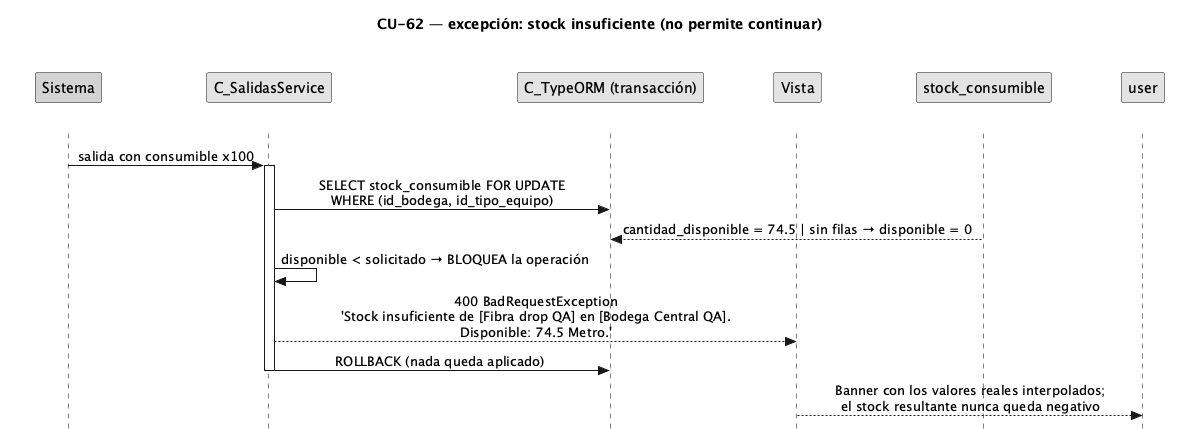

The diagram above was rendered by PlantUML. Its source (embedded in the PNG):
@startuml CU62-exc-stock-insuficiente
title CU-62 — excepción: stock insuficiente (no permite continuar)
skinparam style strictuml
skinparam monochrome true
skinparam shadowing false
skinparam sequenceMessageAlign center
<style> sequenceDiagram { participant { Margin 30 } actor { Margin 12 } } </style>
skinparam sequence {
  MessageAlign center
  LifeLineBorderColor black
}
hide footbox

participant "Sistema" as sys #lightgrey
participant "C_SalidasService" as svc
participant "C_TypeORM (transacción)" as orm
participant "Vista" as view
participant "stock_consumible" as stock

sys -> svc : salida con consumible x100
activate svc
svc -> orm : SELECT stock_consumible FOR UPDATE\nWHERE (id_bodega, id_tipo_equipo)
stock --> orm : cantidad_disponible = 74.5 | sin filas → disponible = 0
svc -> svc : disponible < solicitado → BLOQUEA la operación
svc --> view : 400 BadRequestException\n'Stock insuficiente de [Fibra drop QA] en [Bodega Central QA].\nDisponible: 74.5 Metro.'
svc -> orm : ROLLBACK (nada queda aplicado)
deactivate svc
view --> user : Banner con los valores reales interpolados;\nel stock resultante nunca queda negativo
@enduml